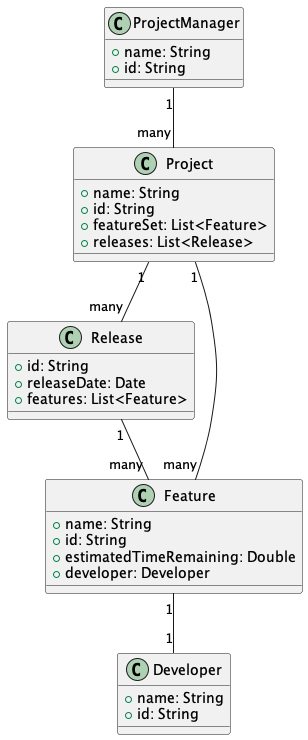

The diagram above was rendered by PlantUML. Its source (embedded in the PNG):
@startuml


class ProjectManager {
    +name: String
    +id: String
}

class Project {
    +name: String
    +id: String
    +featureSet: List<Feature>
    +releases: List<Release>
}

class Release {
    +id: String
    +releaseDate: Date
    +features: List<Feature>
}

class Feature {
    +name: String
    +id: String
    +estimatedTimeRemaining: Double
    +developer: Developer
}

class Developer {
    +name: String
    +id: String
}

ProjectManager "1" -- "many" Project
Project "1" -- "many" Release
Project "1" -- "many" Feature
Release "1" -- "many" Feature
Feature "1" -- "1" Developer

@enduml